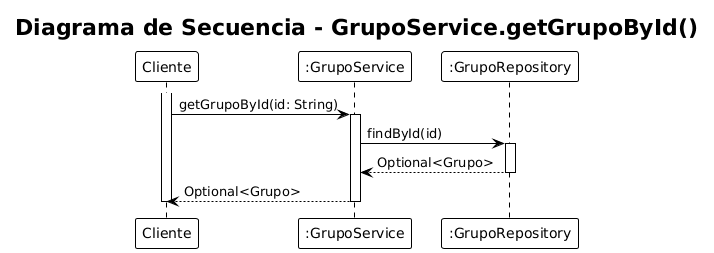

The diagram above was rendered by PlantUML. Its source (embedded in the PNG):
@startuml
!theme plain
title "Diagrama de Secuencia - GrupoService.getGrupoById()"

participant "Cliente" as C
participant ":GrupoService" as GS
participant ":GrupoRepository" as GR

activate C
C -> GS: getGrupoById(id: String)
activate GS

GS -> GR: findById(id)
activate GR
GR --> GS: Optional<Grupo>
deactivate GR

GS --> C: Optional<Grupo>
deactivate GS
deactivate C
@enduml